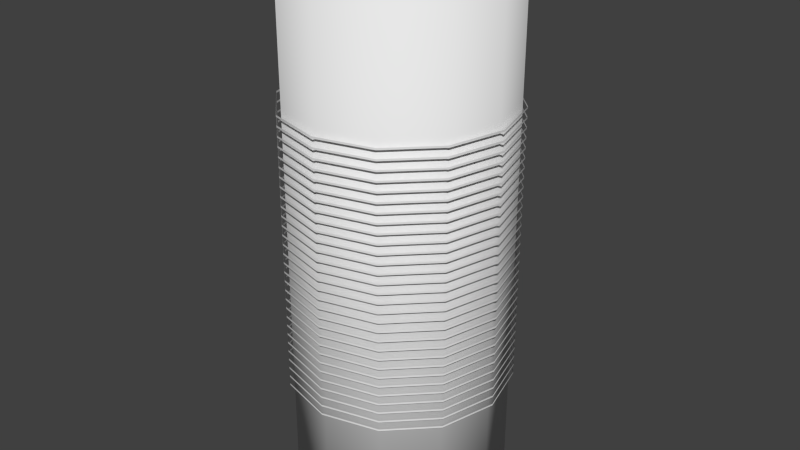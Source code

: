 # Source: Thread.blend  (saved by Blender 2.73.0; exported with 4.5.12 LTS)
import bpy
from mathutils import Matrix  # noqa: F401  (used for matrix-valued properties, if any)

bpy.ops.wm.read_factory_settings(use_empty=True)
scene = bpy.context.scene
scene.name = 'Scene'

# ---- collections
col_collection_1 = bpy.data.collections.new('Collection 1'); scene.collection.children.link(col_collection_1)

# ---- world
world_world = bpy.data.worlds.new('World'); scene.world = world_world
world_world.color = (0.05088, 0.05088, 0.05088)
world_world.use_sun_shadow = False
world_world.sun_shadow_jitter_overblur = 0.0
world_world.cycles.sampling_method = 'MANUAL'
world_world.cycles.sample_map_resolution = 256

# ---- meshes
me_cylinder = bpy.data.meshes.new('Cylinder')
me_cylinder.from_pydata([(0.0, 0.05877, -0.1505), (0.0, 0.05877, 0.1505), (0.02938, 0.0509, -0.1505), (0.02938, 0.0509, 0.1505), (0.0509, 0.02938, -0.1505), (0.0509, 0.02938, 0.1505), (0.05877, -2.569e-09, -0.1505), (0.05877, -2.569e-09, 0.1505), (0.0509, -0.02938, -0.1505), (0.0509, -0.02938, 0.1505), (0.02938, -0.0509, -0.1505), (0.02938, -0.0509, 0.1505), (8.874e-09, -0.05877, -0.1505), (8.874e-09, -0.05877, 0.1505), (-0.02938, -0.0509, -0.1505), (-0.02938, -0.0509, 0.1505), (-0.0509, -0.02938, -0.1505), (-0.0509, -0.02938, 0.1505), (-0.05877, -2.732e-08, -0.1505), (-0.05877, -2.732e-08, 0.1505), (-0.0509, 0.02938, -0.1505), (-0.0509, 0.02938, 0.1505), (-0.02938, 0.0509, -0.1505), (-0.02938, 0.0509, 0.1505)], [], [(0, 1, 3, 2), (2, 3, 5, 4), (4, 5, 7, 6), (6, 7, 9, 8), (8, 9, 11, 10), (10, 11, 13, 12), (12, 13, 15, 14), (14, 15, 17, 16), (16, 17, 19, 18), (18, 19, 21, 20), (3, 1, 23, 21, 19, 17, 15, 13, 11, 9, 7, 5), (22, 23, 1, 0), (20, 21, 23, 22), (0, 2, 4, 6, 8, 10, 12, 14, 16, 18, 20, 22)])
me_cylinder.polygons.foreach_set('use_smooth', [True] * 14)
_uv = me_cylinder.uv_layers.new(name='UVMap')
_uv.uv.foreach_set('vector', [0.248, 1.0, 0.248, 0.5, 0.302, 0.5, 0.302, 1.0, 0.302, 1.0, 0.302, 0.5, 0.3487, 0.5, 0.3487, 1.0, 0.3487, 1.0, 0.3487, 0.5, 0.3757, 0.5, 0.3757, 1.0, 0.3757, 0.5, 0.3757, 7.451e-08, 0.4026, 7.451e-08, 0.4026, 0.5, 0.4026, 0.5, 0.4026, 7.451e-08, 0.4493, 5.96e-08, 0.4493, 0.5, 0.4493, 0.5, 0.4493, 5.96e-08, 0.5033, 2.98e-08, 0.5033, 0.5, 0.5033, 0.5, 0.5033, 2.98e-08, 0.55, 0.0, 0.55, 0.5, 0.3757, 0.0, 0.3757, 0.5, 0.3487, 0.5, 0.3487, 5.96e-08, 0.3487, 5.96e-08, 0.3487, 0.5, 0.302, 0.5, 0.302, 0.0, 0.302, 0.0, 0.302, 0.5, 0.248, 0.5, 0.248, 5.96e-08, 0.02697, 0.9012, 0.0, 0.7891, 1.242e-08, 0.6597, 0.02697, 0.5477, 0.07369, 0.483, 0.1276, 0.483, 0.1743, 0.5477, 0.2013, 0.6597, 0.2013, 0.7891, 0.1743, 0.9012, 0.1276, 0.9659, 0.07369, 0.9659, 0.2013, 1.0, 0.2013, 0.5, 0.248, 0.5, 0.248, 1.0, 0.248, 5.96e-08, 0.248, 0.5, 0.2013, 0.5, 0.2013, 5.96e-08, 0.1276, 0.0, 0.1743, 0.0647, 0.2013, 0.1768, 0.2013, 0.3062, 0.1743, 0.4183, 0.1276, 0.483, 0.07369, 0.483, 0.02697, 0.4183, 2.485e-08, 0.3062, 0.0, 0.1768, 0.02697, 0.0647, 0.07369, 2.98e-08])
me_cylinder.use_remesh_preserve_volume = False
me_cylinder.use_remesh_preserve_attributes = False
me_cylinder.use_mirror_vertex_groups = False
me_cylinder.update()
me_circle_001 = bpy.data.meshes.new('Circle.001')
me_circle_001.from_pydata([(0.0, 1.0, 0.0), (-0.5, 0.866, 0.0), (-0.866, 0.5, 0.0), (-1.0, -4.371e-08, 0.0), (-0.866, -0.5, 0.0), (-0.5, -0.866, 0.0), (-1.51e-07, -1.0, 0.0), (0.5, -0.866, 0.0), (0.866, -0.5, 0.0), (1.0, -4.649e-07, 0.0), (0.866, 0.5, 0.0), (0.5, 0.866, 0.0), (0.0, 1.0, 0.01694), (-0.5, 0.866, 0.01694), (-0.866, 0.5, 0.01694), (-1.0, -4.371e-08, 0.01694), (-0.866, -0.5, 0.01694), (-0.5, -0.866, 0.01694), (-1.51e-07, -1.0, 0.01694), (0.5, -0.866, 0.01694), (0.866, -0.5, 0.01694), (1.0, -4.649e-07, 0.01694), (0.866, 0.5, 0.01694), (0.5, 0.866, 0.01694), (0.0, 1.0, 0.08472), (-0.5, 0.866, 0.08472), (-0.866, 0.5, 0.08472), (-1.0, -4.371e-08, 0.08472), (-0.866, -0.5, 0.08472), (-0.5, -0.866, 0.08472), (-1.51e-07, -1.0, 0.08472), (0.5, -0.866, 0.08472), (0.866, -0.5, 0.08472), (1.0, -4.649e-07, 0.08472), (0.866, 0.5, 0.08472), (0.5, 0.866, 0.08472), (0.0, 1.0, 0.1017), (-0.5, 0.866, 0.1017), (-0.866, 0.5, 0.1017), (-1.0, -4.371e-08, 0.1017), (-0.866, -0.5, 0.1017), (-0.5, -0.866, 0.1017), (-1.51e-07, -1.0, 0.1017), (0.5, -0.866, 0.1017), (0.866, -0.5, 0.1017), (1.0, -4.649e-07, 0.1017), (0.866, 0.5, 0.1017), (0.5, 0.866, 0.1017), (0.0, 1.0, 0.1694), (-0.5, 0.866, 0.1694), (-0.866, 0.5, 0.1694), (-1.0, -4.371e-08, 0.1694), (-0.866, -0.5, 0.1694), (-0.5, -0.866, 0.1694), (-1.51e-07, -1.0, 0.1694), (0.5, -0.866, 0.1694), (0.866, -0.5, 0.1694), (1.0, -4.649e-07, 0.1694), (0.866, 0.5, 0.1694), (0.5, 0.866, 0.1694), (0.0, 1.0, 0.1864), (-0.5, 0.866, 0.1864), (-0.866, 0.5, 0.1864), (-1.0, -4.371e-08, 0.1864), (-0.866, -0.5, 0.1864), (-0.5, -0.866, 0.1864), (-1.51e-07, -1.0, 0.1864), (0.5, -0.866, 0.1864), (0.866, -0.5, 0.1864), (1.0, -4.649e-07, 0.1864), (0.866, 0.5, 0.1864), (0.5, 0.866, 0.1864), (0.0, 1.0, 0.2542), (-0.5, 0.866, 0.2542), (-0.866, 0.5, 0.2542), (-1.0, -4.371e-08, 0.2542), (-0.866, -0.5, 0.2542), (-0.5, -0.866, 0.2542), (-1.51e-07, -1.0, 0.2542), (0.5, -0.866, 0.2542), (0.866, -0.5, 0.2542), (1.0, -4.649e-07, 0.2542), (0.866, 0.5, 0.2542), (0.5, 0.866, 0.2542), (0.0, 1.0, 0.2711), (-0.5, 0.866, 0.2711), (-0.866, 0.5, 0.2711), (-1.0, -4.371e-08, 0.2711), (-0.866, -0.5, 0.2711), (-0.5, -0.866, 0.2711), (-1.51e-07, -1.0, 0.2711), (0.5, -0.866, 0.2711), (0.866, -0.5, 0.2711), (1.0, -4.649e-07, 0.2711), (0.866, 0.5, 0.2711), (0.5, 0.866, 0.2711), (0.0, 1.0, 0.3389), (-0.5, 0.866, 0.3389), (-0.866, 0.5, 0.3389), (-1.0, -4.371e-08, 0.3389), (-0.866, -0.5, 0.3389), (-0.5, -0.866, 0.3389), (-1.51e-07, -1.0, 0.3389), (0.5, -0.866, 0.3389), (0.866, -0.5, 0.3389), (1.0, -4.649e-07, 0.3389), (0.866, 0.5, 0.3389), (0.5, 0.866, 0.3389), (0.0, 1.0, 0.3558), (-0.5, 0.866, 0.3558), (-0.866, 0.5, 0.3558), (-1.0, -4.371e-08, 0.3558), (-0.866, -0.5, 0.3558), (-0.5, -0.866, 0.3558), (-1.51e-07, -1.0, 0.3558), (0.5, -0.866, 0.3558), (0.866, -0.5, 0.3558), (1.0, -4.649e-07, 0.3558), (0.866, 0.5, 0.3558), (0.5, 0.866, 0.3558), (0.0, 1.0, 0.4236), (-0.5, 0.866, 0.4236), (-0.866, 0.5, 0.4236), (-1.0, -4.371e-08, 0.4236), (-0.866, -0.5, 0.4236), (-0.5, -0.866, 0.4236), (-1.51e-07, -1.0, 0.4236), (0.5, -0.866, 0.4236), (0.866, -0.5, 0.4236), (1.0, -4.649e-07, 0.4236), (0.866, 0.5, 0.4236), (0.5, 0.866, 0.4236), (0.0, 1.0, 0.4406), (-0.5, 0.866, 0.4406), (-0.866, 0.5, 0.4406), (-1.0, -4.371e-08, 0.4406), (-0.866, -0.5, 0.4406), (-0.5, -0.866, 0.4406), (-1.51e-07, -1.0, 0.4406), (0.5, -0.866, 0.4406), (0.866, -0.5, 0.4406), (1.0, -4.649e-07, 0.4406), (0.866, 0.5, 0.4406), (0.5, 0.866, 0.4406), (0.0, 1.0, 0.5083), (-0.5, 0.866, 0.5083), (-0.866, 0.5, 0.5083), (-1.0, -4.371e-08, 0.5083), (-0.866, -0.5, 0.5083), (-0.5, -0.866, 0.5083), (-1.51e-07, -1.0, 0.5083), (0.5, -0.866, 0.5083), (0.866, -0.5, 0.5083), (1.0, -4.649e-07, 0.5083), (0.866, 0.5, 0.5083), (0.5, 0.866, 0.5083), (0.0, 1.0, 0.5253), (-0.5, 0.866, 0.5253), (-0.866, 0.5, 0.5253), (-1.0, -4.371e-08, 0.5253), (-0.866, -0.5, 0.5253), (-0.5, -0.866, 0.5253), (-1.51e-07, -1.0, 0.5253), (0.5, -0.866, 0.5253), (0.866, -0.5, 0.5253), (1.0, -4.649e-07, 0.5253), (0.866, 0.5, 0.5253), (0.5, 0.866, 0.5253), (0.0, 1.0, 0.5931), (-0.5, 0.866, 0.5931), (-0.866, 0.5, 0.5931), (-1.0, -4.371e-08, 0.5931), (-0.866, -0.5, 0.5931), (-0.5, -0.866, 0.5931), (-1.51e-07, -1.0, 0.5931), (0.5, -0.866, 0.5931), (0.866, -0.5, 0.5931), (1.0, -4.649e-07, 0.5931), (0.866, 0.5, 0.5931), (0.5, 0.866, 0.5931), (0.0, 1.0, 0.61), (-0.5, 0.866, 0.61), (-0.866, 0.5, 0.61), (-1.0, -4.371e-08, 0.61), (-0.866, -0.5, 0.61), (-0.5, -0.866, 0.61), (-1.51e-07, -1.0, 0.61), (0.5, -0.866, 0.61), (0.866, -0.5, 0.61), (1.0, -4.649e-07, 0.61), (0.866, 0.5, 0.61), (0.5, 0.866, 0.61), (0.0, 1.0, 0.6778), (-0.5, 0.866, 0.6778), (-0.866, 0.5, 0.6778), (-1.0, -4.371e-08, 0.6778), (-0.866, -0.5, 0.6778), (-0.5, -0.866, 0.6778), (-1.51e-07, -1.0, 0.6778), (0.5, -0.866, 0.6778), (0.866, -0.5, 0.6778), (1.0, -4.649e-07, 0.6778), (0.866, 0.5, 0.6778), (0.5, 0.866, 0.6778), (0.0, 1.0, 0.6947), (-0.5, 0.866, 0.6947), (-0.866, 0.5, 0.6947), (-1.0, -4.371e-08, 0.6947), (-0.866, -0.5, 0.6947), (-0.5, -0.866, 0.6947), (-1.51e-07, -1.0, 0.6947), (0.5, -0.866, 0.6947), (0.866, -0.5, 0.6947), (1.0, -4.649e-07, 0.6947), (0.866, 0.5, 0.6947), (0.5, 0.866, 0.6947), (0.0, 1.0, 0.7625), (-0.5, 0.866, 0.7625), (-0.866, 0.5, 0.7625), (-1.0, -4.371e-08, 0.7625), (-0.866, -0.5, 0.7625), (-0.5, -0.866, 0.7625), (-1.51e-07, -1.0, 0.7625), (0.5, -0.866, 0.7625), (0.866, -0.5, 0.7625), (1.0, -4.649e-07, 0.7625), (0.866, 0.5, 0.7625), (0.5, 0.866, 0.7625), (0.0, 1.0, 0.7795), (-0.5, 0.866, 0.7795), (-0.866, 0.5, 0.7795), (-1.0, -4.371e-08, 0.7795), (-0.866, -0.5, 0.7795), (-0.5, -0.866, 0.7795), (-1.51e-07, -1.0, 0.7795), (0.5, -0.866, 0.7795), (0.866, -0.5, 0.7795), (1.0, -4.649e-07, 0.7795), (0.866, 0.5, 0.7795), (0.5, 0.866, 0.7795), (0.0, 1.0, 0.8472), (-0.5, 0.866, 0.8472), (-0.866, 0.5, 0.8472), (-1.0, -4.371e-08, 0.8472), (-0.866, -0.5, 0.8472), (-0.5, -0.866, 0.8472), (-1.51e-07, -1.0, 0.8472), (0.5, -0.866, 0.8472), (0.866, -0.5, 0.8472), (1.0, -4.649e-07, 0.8472), (0.866, 0.5, 0.8472), (0.5, 0.866, 0.8472), (0.0, 1.0, 0.8642), (-0.5, 0.866, 0.8642), (-0.866, 0.5, 0.8642), (-1.0, -4.371e-08, 0.8642), (-0.866, -0.5, 0.8642), (-0.5, -0.866, 0.8642), (-1.51e-07, -1.0, 0.8642), (0.5, -0.866, 0.8642), (0.866, -0.5, 0.8642), (1.0, -4.649e-07, 0.8642), (0.866, 0.5, 0.8642), (0.5, 0.866, 0.8642), (0.0, 1.0, 0.932), (-0.5, 0.866, 0.932), (-0.866, 0.5, 0.932), (-1.0, -4.371e-08, 0.932), (-0.866, -0.5, 0.932), (-0.5, -0.866, 0.932), (-1.51e-07, -1.0, 0.932), (0.5, -0.866, 0.932), (0.866, -0.5, 0.932), (1.0, -4.649e-07, 0.932), (0.866, 0.5, 0.932), (0.5, 0.866, 0.932), (0.0, 1.0, 0.9489), (-0.5, 0.866, 0.9489), (-0.866, 0.5, 0.9489), (-1.0, -4.371e-08, 0.9489), (-0.866, -0.5, 0.9489), (-0.5, -0.866, 0.9489), (-1.51e-07, -1.0, 0.9489), (0.5, -0.866, 0.9489), (0.866, -0.5, 0.9489), (1.0, -4.649e-07, 0.9489), (0.866, 0.5, 0.9489), (0.5, 0.866, 0.9489), (0.0, 1.0, 1.017), (-0.5, 0.866, 1.017), (-0.866, 0.5, 1.017), (-1.0, -4.371e-08, 1.017), (-0.866, -0.5, 1.017), (-0.5, -0.866, 1.017), (-1.51e-07, -1.0, 1.017), (0.5, -0.866, 1.017), (0.866, -0.5, 1.017), (1.0, -4.649e-07, 1.017), (0.866, 0.5, 1.017), (0.5, 0.866, 1.017), (0.0, 1.0, 1.034), (-0.5, 0.866, 1.034), (-0.866, 0.5, 1.034), (-1.0, -4.371e-08, 1.034), (-0.866, -0.5, 1.034), (-0.5, -0.866, 1.034), (-1.51e-07, -1.0, 1.034), (0.5, -0.866, 1.034), (0.866, -0.5, 1.034), (1.0, -4.649e-07, 1.034), (0.866, 0.5, 1.034), (0.5, 0.866, 1.034), (0.0, 1.0, 1.101), (-0.5, 0.866, 1.101), (-0.866, 0.5, 1.101), (-1.0, -4.371e-08, 1.101), (-0.866, -0.5, 1.101), (-0.5, -0.866, 1.101), (-1.51e-07, -1.0, 1.101), (0.5, -0.866, 1.101), (0.866, -0.5, 1.101), (1.0, -4.649e-07, 1.101), (0.866, 0.5, 1.101), (0.5, 0.866, 1.101), (0.0, 1.0, 1.118), (-0.5, 0.866, 1.118), (-0.866, 0.5, 1.118), (-1.0, -4.371e-08, 1.118), (-0.866, -0.5, 1.118), (-0.5, -0.866, 1.118), (-1.51e-07, -1.0, 1.118), (0.5, -0.866, 1.118), (0.866, -0.5, 1.118), (1.0, -4.649e-07, 1.118), (0.866, 0.5, 1.118), (0.5, 0.866, 1.118), (0.0, 1.0, 1.186), (-0.5, 0.866, 1.186), (-0.866, 0.5, 1.186), (-1.0, -4.371e-08, 1.186), (-0.866, -0.5, 1.186), (-0.5, -0.866, 1.186), (-1.51e-07, -1.0, 1.186), (0.5, -0.866, 1.186), (0.866, -0.5, 1.186), (1.0, -4.649e-07, 1.186), (0.866, 0.5, 1.186), (0.5, 0.866, 1.186), (0.0, 1.0, 1.203), (-0.5, 0.866, 1.203), (-0.866, 0.5, 1.203), (-1.0, -4.371e-08, 1.203), (-0.866, -0.5, 1.203), (-0.5, -0.866, 1.203), (-1.51e-07, -1.0, 1.203), (0.5, -0.866, 1.203), (0.866, -0.5, 1.203), (1.0, -4.649e-07, 1.203), (0.866, 0.5, 1.203), (0.5, 0.866, 1.203), (0.0, 1.0, 1.271), (-0.5, 0.866, 1.271), (-0.866, 0.5, 1.271), (-1.0, -4.371e-08, 1.271), (-0.866, -0.5, 1.271), (-0.5, -0.866, 1.271), (-1.51e-07, -1.0, 1.271), (0.5, -0.866, 1.271), (0.866, -0.5, 1.271), (1.0, -4.649e-07, 1.271), (0.866, 0.5, 1.271), (0.5, 0.866, 1.271), (0.0, 1.0, 1.288), (-0.5, 0.866, 1.288), (-0.866, 0.5, 1.288), (-1.0, -4.371e-08, 1.288), (-0.866, -0.5, 1.288), (-0.5, -0.866, 1.288), (-1.51e-07, -1.0, 1.288), (0.5, -0.866, 1.288), (0.866, -0.5, 1.288), (1.0, -4.649e-07, 1.288), (0.866, 0.5, 1.288), (0.5, 0.866, 1.288), (0.0, 1.0, 1.356), (-0.5, 0.866, 1.356), (-0.866, 0.5, 1.356), (-1.0, -4.371e-08, 1.356), (-0.866, -0.5, 1.356), (-0.5, -0.866, 1.356), (-1.51e-07, -1.0, 1.356), (0.5, -0.866, 1.356), (0.866, -0.5, 1.356), (1.0, -4.649e-07, 1.356), (0.866, 0.5, 1.356), (0.5, 0.866, 1.356), (0.0, 1.0, 1.373), (-0.5, 0.866, 1.373), (-0.866, 0.5, 1.373), (-1.0, -4.371e-08, 1.373), (-0.866, -0.5, 1.373), (-0.5, -0.866, 1.373), (-1.51e-07, -1.0, 1.373), (0.5, -0.866, 1.373), (0.866, -0.5, 1.373), (1.0, -4.649e-07, 1.373), (0.866, 0.5, 1.373), (0.5, 0.866, 1.373), (0.0, 1.0, 1.44), (-0.5, 0.866, 1.44), (-0.866, 0.5, 1.44), (-1.0, -4.371e-08, 1.44), (-0.866, -0.5, 1.44), (-0.5, -0.866, 1.44), (-1.51e-07, -1.0, 1.44), (0.5, -0.866, 1.44), (0.866, -0.5, 1.44), (1.0, -4.649e-07, 1.44), (0.866, 0.5, 1.44), (0.5, 0.866, 1.44), (0.0, 1.0, 1.457), (-0.5, 0.866, 1.457), (-0.866, 0.5, 1.457), (-1.0, -4.371e-08, 1.457), (-0.866, -0.5, 1.457), (-0.5, -0.866, 1.457), (-1.51e-07, -1.0, 1.457), (0.5, -0.866, 1.457), (0.866, -0.5, 1.457), (1.0, -4.649e-07, 1.457), (0.866, 0.5, 1.457), (0.5, 0.866, 1.457), (0.0, 1.0, 1.525), (-0.5, 0.866, 1.525), (-0.866, 0.5, 1.525), (-1.0, -4.371e-08, 1.525), (-0.866, -0.5, 1.525), (-0.5, -0.866, 1.525), (-1.51e-07, -1.0, 1.525), (0.5, -0.866, 1.525), (0.866, -0.5, 1.525), (1.0, -4.649e-07, 1.525), (0.866, 0.5, 1.525), (0.5, 0.866, 1.525), (0.0, 1.0, 1.542), (-0.5, 0.866, 1.542), (-0.866, 0.5, 1.542), (-1.0, -4.371e-08, 1.542), (-0.866, -0.5, 1.542), (-0.5, -0.866, 1.542), (-1.51e-07, -1.0, 1.542), (0.5, -0.866, 1.542), (0.866, -0.5, 1.542), (1.0, -4.649e-07, 1.542), (0.866, 0.5, 1.542), (0.5, 0.866, 1.542), (0.0, 1.0, 1.61), (-0.5, 0.866, 1.61), (-0.866, 0.5, 1.61), (-1.0, -4.371e-08, 1.61), (-0.866, -0.5, 1.61), (-0.5, -0.866, 1.61), (-1.51e-07, -1.0, 1.61), (0.5, -0.866, 1.61), (0.866, -0.5, 1.61), (1.0, -4.649e-07, 1.61), (0.866, 0.5, 1.61), (0.5, 0.866, 1.61), (0.0, 1.0, 1.627), (-0.5, 0.866, 1.627), (-0.866, 0.5, 1.627), (-1.0, -4.371e-08, 1.627), (-0.866, -0.5, 1.627), (-0.5, -0.866, 1.627), (-1.51e-07, -1.0, 1.627), (0.5, -0.866, 1.627), (0.866, -0.5, 1.627), (1.0, -4.649e-07, 1.627), (0.866, 0.5, 1.627), (0.5, 0.866, 1.627), (0.0, 1.0, 1.694), (-0.5, 0.866, 1.694), (-0.866, 0.5, 1.694), (-1.0, -4.371e-08, 1.694), (-0.866, -0.5, 1.694), (-0.5, -0.866, 1.694), (-1.51e-07, -1.0, 1.694), (0.5, -0.866, 1.694), (0.866, -0.5, 1.694), (1.0, -4.649e-07, 1.694), (0.866, 0.5, 1.694), (0.5, 0.866, 1.694), (0.0, 1.0, 1.711), (-0.5, 0.866, 1.711), (-0.866, 0.5, 1.711), (-1.0, -4.371e-08, 1.711), (-0.866, -0.5, 1.711), (-0.5, -0.866, 1.711), (-1.51e-07, -1.0, 1.711), (0.5, -0.866, 1.711), (0.866, -0.5, 1.711), (1.0, -4.649e-07, 1.711), (0.866, 0.5, 1.711), (0.5, 0.866, 1.711), (0.0, 1.0, 1.779), (-0.5, 0.866, 1.779), (-0.866, 0.5, 1.779), (-1.0, -4.371e-08, 1.779), (-0.866, -0.5, 1.779), (-0.5, -0.866, 1.779), (-1.51e-07, -1.0, 1.779), (0.5, -0.866, 1.779), (0.866, -0.5, 1.779), (1.0, -4.649e-07, 1.779), (0.866, 0.5, 1.779), (0.5, 0.866, 1.779), (0.0, 1.0, 1.796), (-0.5, 0.866, 1.796), (-0.866, 0.5, 1.796), (-1.0, -4.371e-08, 1.796), (-0.866, -0.5, 1.796), (-0.5, -0.866, 1.796), (-1.51e-07, -1.0, 1.796), (0.5, -0.866, 1.796), (0.866, -0.5, 1.796), (1.0, -4.649e-07, 1.796), (0.866, 0.5, 1.796), (0.5, 0.866, 1.796), (0.0, 1.0, 1.864), (-0.5, 0.866, 1.864), (-0.866, 0.5, 1.864), (-1.0, -4.371e-08, 1.864), (-0.866, -0.5, 1.864), (-0.5, -0.866, 1.864), (-1.51e-07, -1.0, 1.864), (0.5, -0.866, 1.864), (0.866, -0.5, 1.864), (1.0, -4.649e-07, 1.864), (0.866, 0.5, 1.864), (0.5, 0.866, 1.864), (0.0, 1.0, 1.881), (-0.5, 0.866, 1.881), (-0.866, 0.5, 1.881), (-1.0, -4.371e-08, 1.881), (-0.866, -0.5, 1.881), (-0.5, -0.866, 1.881), (-1.51e-07, -1.0, 1.881), (0.5, -0.866, 1.881), (0.866, -0.5, 1.881), (1.0, -4.649e-07, 1.881), (0.866, 0.5, 1.881), (0.5, 0.866, 1.881), (0.0, 1.0, 1.949), (-0.5, 0.866, 1.949), (-0.866, 0.5, 1.949), (-1.0, -4.371e-08, 1.949), (-0.866, -0.5, 1.949), (-0.5, -0.866, 1.949), (-1.51e-07, -1.0, 1.949), (0.5, -0.866, 1.949), (0.866, -0.5, 1.949), (1.0, -4.649e-07, 1.949), (0.866, 0.5, 1.949), (0.5, 0.866, 1.949), (0.0, 1.0, 1.966), (-0.5, 0.866, 1.966), (-0.866, 0.5, 1.966), (-1.0, -4.371e-08, 1.966), (-0.866, -0.5, 1.966), (-0.5, -0.866, 1.966), (-1.51e-07, -1.0, 1.966), (0.5, -0.866, 1.966), (0.866, -0.5, 1.966), (1.0, -4.649e-07, 1.966), (0.866, 0.5, 1.966), (0.5, 0.866, 1.966), (0.0, 1.0, 2.033), (-0.5, 0.866, 2.033), (-0.866, 0.5, 2.033), (-1.0, -4.371e-08, 2.033), (-0.866, -0.5, 2.033), (-0.5, -0.866, 2.033), (-1.51e-07, -1.0, 2.033), (0.5, -0.866, 2.033), (0.866, -0.5, 2.033), (1.0, -4.649e-07, 2.033), (0.866, 0.5, 2.033), (0.5, 0.866, 2.033), (0.0, 1.0, 2.05), (-0.5, 0.866, 2.05), (-0.866, 0.5, 2.05), (-1.0, -4.371e-08, 2.05), (-0.866, -0.5, 2.05), (-0.5, -0.866, 2.05), (-1.51e-07, -1.0, 2.05), (0.5, -0.866, 2.05), (0.866, -0.5, 2.05), (1.0, -4.649e-07, 2.05), (0.866, 0.5, 2.05), (0.5, 0.866, 2.05), (0.0, 1.0, 2.118), (-0.5, 0.866, 2.118), (-0.866, 0.5, 2.118), (-1.0, -4.371e-08, 2.118), (-0.866, -0.5, 2.118), (-0.5, -0.866, 2.118), (-1.51e-07, -1.0, 2.118), (0.5, -0.866, 2.118), (0.866, -0.5, 2.118), (1.0, -4.649e-07, 2.118), (0.866, 0.5, 2.118), (0.5, 0.866, 2.118), (0.0, 1.0, 2.135), (-0.5, 0.866, 2.135), (-0.866, 0.5, 2.135), (-1.0, -4.371e-08, 2.135), (-0.866, -0.5, 2.135), (-0.5, -0.866, 2.135), (-1.51e-07, -1.0, 2.135), (0.5, -0.866, 2.135), (0.866, -0.5, 2.135), (1.0, -4.649e-07, 2.135), (0.866, 0.5, 2.135), (0.5, 0.866, 2.135), (0.0, 1.0, 2.203), (-0.5, 0.866, 2.203), (-0.866, 0.5, 2.203), (-1.0, -4.371e-08, 2.203), (-0.866, -0.5, 2.203), (-0.5, -0.866, 2.203), (-1.51e-07, -1.0, 2.203), (0.5, -0.866, 2.203), (0.866, -0.5, 2.203), (1.0, -4.649e-07, 2.203), (0.866, 0.5, 2.203), (0.5, 0.866, 2.203), (0.0, 1.0, 2.22), (-0.5, 0.866, 2.22), (-0.866, 0.5, 2.22), (-1.0, -4.371e-08, 2.22), (-0.866, -0.5, 2.22), (-0.5, -0.866, 2.22), (-1.51e-07, -1.0, 2.22), (0.5, -0.866, 2.22), (0.866, -0.5, 2.22), (1.0, -4.649e-07, 2.22), (0.866, 0.5, 2.22), (0.5, 0.866, 2.22), (0.0, 1.0, 2.288), (-0.5, 0.866, 2.288), (-0.866, 0.5, 2.288), (-1.0, -4.371e-08, 2.288), (-0.866, -0.5, 2.288), (-0.5, -0.866, 2.288), (-1.51e-07, -1.0, 2.288), (0.5, -0.866, 2.288), (0.866, -0.5, 2.288), (1.0, -4.649e-07, 2.288), (0.866, 0.5, 2.288), (0.5, 0.866, 2.288), (0.0, 1.0, 2.304), (-0.5, 0.866, 2.304), (-0.866, 0.5, 2.304), (-1.0, -4.371e-08, 2.304), (-0.866, -0.5, 2.304), (-0.5, -0.866, 2.304), (-1.51e-07, -1.0, 2.304), (0.5, -0.866, 2.304), (0.866, -0.5, 2.304), (1.0, -4.649e-07, 2.304), (0.866, 0.5, 2.304), (0.5, 0.866, 2.304), (0.0, 1.0, 2.372), (-0.5, 0.866, 2.372), (-0.866, 0.5, 2.372), (-1.0, -4.371e-08, 2.372), (-0.866, -0.5, 2.372), (-0.5, -0.866, 2.372), (-1.51e-07, -1.0, 2.372), (0.5, -0.866, 2.372), (0.866, -0.5, 2.372), (1.0, -4.649e-07, 2.372), (0.866, 0.5, 2.372), (0.5, 0.866, 2.372), (0.0, 1.0, 2.389), (-0.5, 0.866, 2.389), (-0.866, 0.5, 2.389), (-1.0, -4.371e-08, 2.389), (-0.866, -0.5, 2.389), (-0.5, -0.866, 2.389), (-1.51e-07, -1.0, 2.389), (0.5, -0.866, 2.389), (0.866, -0.5, 2.389), (1.0, -4.649e-07, 2.389), (0.866, 0.5, 2.389), (0.5, 0.866, 2.389), (0.0, 1.0, 2.457), (-0.5, 0.866, 2.457), (-0.866, 0.5, 2.457), (-1.0, -4.371e-08, 2.457), (-0.866, -0.5, 2.457), (-0.5, -0.866, 2.457), (-1.51e-07, -1.0, 2.457), (0.5, -0.866, 2.457), (0.866, -0.5, 2.457), (1.0, -4.649e-07, 2.457), (0.866, 0.5, 2.457), (0.5, 0.866, 2.457), (0.0, 1.0, 2.474), (-0.5, 0.866, 2.474), (-0.866, 0.5, 2.474), (-1.0, -4.371e-08, 2.474), (-0.866, -0.5, 2.474), (-0.5, -0.866, 2.474), (-1.51e-07, -1.0, 2.474), (0.5, -0.866, 2.474), (0.866, -0.5, 2.474), (1.0, -4.649e-07, 2.474), (0.866, 0.5, 2.474), (0.5, 0.866, 2.474)], [], [(11, 0, 12, 23), (10, 11, 23, 22), (9, 10, 22, 21), (8, 9, 21, 20), (7, 8, 20, 19), (6, 7, 19, 18), (5, 6, 18, 17), (4, 5, 17, 16), (3, 4, 16, 15), (2, 3, 15, 14), (1, 2, 14, 13), (0, 1, 13, 12), (35, 24, 36, 47), (34, 35, 47, 46), (33, 34, 46, 45), (32, 33, 45, 44), (31, 32, 44, 43), (30, 31, 43, 42), (29, 30, 42, 41), (28, 29, 41, 40), (27, 28, 40, 39), (26, 27, 39, 38), (25, 26, 38, 37), (24, 25, 37, 36), (59, 48, 60, 71), (58, 59, 71, 70), (57, 58, 70, 69), (56, 57, 69, 68), (55, 56, 68, 67), (54, 55, 67, 66), (53, 54, 66, 65), (52, 53, 65, 64), (51, 52, 64, 63), (50, 51, 63, 62), (49, 50, 62, 61), (48, 49, 61, 60), (83, 72, 84, 95), (82, 83, 95, 94), (81, 82, 94, 93), (80, 81, 93, 92), (79, 80, 92, 91), (78, 79, 91, 90), (77, 78, 90, 89), (76, 77, 89, 88), (75, 76, 88, 87), (74, 75, 87, 86), (73, 74, 86, 85), (72, 73, 85, 84), (107, 96, 108, 119), (106, 107, 119, 118), (105, 106, 118, 117), (104, 105, 117, 116), (103, 104, 116, 115), (102, 103, 115, 114), (101, 102, 114, 113), (100, 101, 113, 112), (99, 100, 112, 111), (98, 99, 111, 110), (97, 98, 110, 109), (96, 97, 109, 108), (131, 120, 132, 143), (130, 131, 143, 142), (129, 130, 142, 141), (128, 129, 141, 140), (127, 128, 140, 139), (126, 127, 139, 138), (125, 126, 138, 137), (124, 125, 137, 136), (123, 124, 136, 135), (122, 123, 135, 134), (121, 122, 134, 133), (120, 121, 133, 132), (155, 144, 156, 167), (154, 155, 167, 166), (153, 154, 166, 165), (152, 153, 165, 164), (151, 152, 164, 163), (150, 151, 163, 162), (149, 150, 162, 161), (148, 149, 161, 160), (147, 148, 160, 159), (146, 147, 159, 158), (145, 146, 158, 157), (144, 145, 157, 156), (179, 168, 180, 191), (178, 179, 191, 190), (177, 178, 190, 189), (176, 177, 189, 188), (175, 176, 188, 187), (174, 175, 187, 186), (173, 174, 186, 185), (172, 173, 185, 184), (171, 172, 184, 183), (170, 171, 183, 182), (169, 170, 182, 181), (168, 169, 181, 180), (203, 192, 204, 215), (202, 203, 215, 214), (201, 202, 214, 213), (200, 201, 213, 212), (199, 200, 212, 211), (198, 199, 211, 210), (197, 198, 210, 209), (196, 197, 209, 208), (195, 196, 208, 207), (194, 195, 207, 206), (193, 194, 206, 205), (192, 193, 205, 204), (227, 216, 228, 239), (226, 227, 239, 238), (225, 226, 238, 237), (224, 225, 237, 236), (223, 224, 236, 235), (222, 223, 235, 234), (221, 222, 234, 233), (220, 221, 233, 232), (219, 220, 232, 231), (218, 219, 231, 230), (217, 218, 230, 229), (216, 217, 229, 228), (251, 240, 252, 263), (250, 251, 263, 262), (249, 250, 262, 261), (248, 249, 261, 260), (247, 248, 260, 259), (246, 247, 259, 258), (245, 246, 258, 257), (244, 245, 257, 256), (243, 244, 256, 255), (242, 243, 255, 254), (241, 242, 254, 253), (240, 241, 253, 252), (275, 264, 276, 287), (274, 275, 287, 286), (273, 274, 286, 285), (272, 273, 285, 284), (271, 272, 284, 283), (270, 271, 283, 282), (269, 270, 282, 281), (268, 269, 281, 280), (267, 268, 280, 279), (266, 267, 279, 278), (265, 266, 278, 277), (264, 265, 277, 276), (299, 288, 300, 311), (298, 299, 311, 310), (297, 298, 310, 309), (296, 297, 309, 308), (295, 296, 308, 307), (294, 295, 307, 306), (293, 294, 306, 305), (292, 293, 305, 304), (291, 292, 304, 303), (290, 291, 303, 302), (289, 290, 302, 301), (288, 289, 301, 300), (323, 312, 324, 335), (322, 323, 335, 334), (321, 322, 334, 333), (320, 321, 333, 332), (319, 320, 332, 331), (318, 319, 331, 330), (317, 318, 330, 329), (316, 317, 329, 328), (315, 316, 328, 327), (314, 315, 327, 326), (313, 314, 326, 325), (312, 313, 325, 324), (347, 336, 348, 359), (346, 347, 359, 358), (345, 346, 358, 357), (344, 345, 357, 356), (343, 344, 356, 355), (342, 343, 355, 354), (341, 342, 354, 353), (340, 341, 353, 352), (339, 340, 352, 351), (338, 339, 351, 350), (337, 338, 350, 349), (336, 337, 349, 348), (371, 360, 372, 383), (370, 371, 383, 382), (369, 370, 382, 381), (368, 369, 381, 380), (367, 368, 380, 379), (366, 367, 379, 378), (365, 366, 378, 377), (364, 365, 377, 376), (363, 364, 376, 375), (362, 363, 375, 374), (361, 362, 374, 373), (360, 361, 373, 372), (395, 384, 396, 407), (394, 395, 407, 406), (393, 394, 406, 405), (392, 393, 405, 404), (391, 392, 404, 403), (390, 391, 403, 402), (389, 390, 402, 401), (388, 389, 401, 400), (387, 388, 400, 399), (386, 387, 399, 398), (385, 386, 398, 397), (384, 385, 397, 396), (419, 408, 420, 431), (418, 419, 431, 430), (417, 418, 430, 429), (416, 417, 429, 428), (415, 416, 428, 427), (414, 415, 427, 426), (413, 414, 426, 425), (412, 413, 425, 424), (411, 412, 424, 423), (410, 411, 423, 422), (409, 410, 422, 421), (408, 409, 421, 420), (443, 432, 444, 455), (442, 443, 455, 454), (441, 442, 454, 453), (440, 441, 453, 452), (439, 440, 452, 451), (438, 439, 451, 450), (437, 438, 450, 449), (436, 437, 449, 448), (435, 436, 448, 447), (434, 435, 447, 446), (433, 434, 446, 445), (432, 433, 445, 444), (467, 456, 468, 479), (466, 467, 479, 478), (465, 466, 478, 477), (464, 465, 477, 476), (463, 464, 476, 475), (462, 463, 475, 474), (461, 462, 474, 473), (460, 461, 473, 472), (459, 460, 472, 471), (458, 459, 471, 470), (457, 458, 470, 469), (456, 457, 469, 468), (491, 480, 492, 503), (490, 491, 503, 502), (489, 490, 502, 501), (488, 489, 501, 500), (487, 488, 500, 499), (486, 487, 499, 498), (485, 486, 498, 497), (484, 485, 497, 496), (483, 484, 496, 495), (482, 483, 495, 494), (481, 482, 494, 493), (480, 481, 493, 492), (515, 504, 516, 527), (514, 515, 527, 526), (513, 514, 526, 525), (512, 513, 525, 524), (511, 512, 524, 523), (510, 511, 523, 522), (509, 510, 522, 521), (508, 509, 521, 520), (507, 508, 520, 519), (506, 507, 519, 518), (505, 506, 518, 517), (504, 505, 517, 516), (539, 528, 540, 551), (538, 539, 551, 550), (537, 538, 550, 549), (536, 537, 549, 548), (535, 536, 548, 547), (534, 535, 547, 546), (533, 534, 546, 545), (532, 533, 545, 544), (531, 532, 544, 543), (530, 531, 543, 542), (529, 530, 542, 541), (528, 529, 541, 540), (563, 552, 564, 575), (562, 563, 575, 574), (561, 562, 574, 573), (560, 561, 573, 572), (559, 560, 572, 571), (558, 559, 571, 570), (557, 558, 570, 569), (556, 557, 569, 568), (555, 556, 568, 567), (554, 555, 567, 566), (553, 554, 566, 565), (552, 553, 565, 564), (587, 576, 588, 599), (586, 587, 599, 598), (585, 586, 598, 597), (584, 585, 597, 596), (583, 584, 596, 595), (582, 583, 595, 594), (581, 582, 594, 593), (580, 581, 593, 592), (579, 580, 592, 591), (578, 579, 591, 590), (577, 578, 590, 589), (576, 577, 589, 588), (611, 600, 612, 623), (610, 611, 623, 622), (609, 610, 622, 621), (608, 609, 621, 620), (607, 608, 620, 619), (606, 607, 619, 618), (605, 606, 618, 617), (604, 605, 617, 616), (603, 604, 616, 615), (602, 603, 615, 614), (601, 602, 614, 613), (600, 601, 613, 612), (635, 624, 636, 647), (634, 635, 647, 646), (633, 634, 646, 645), (632, 633, 645, 644), (631, 632, 644, 643), (630, 631, 643, 642), (629, 630, 642, 641), (628, 629, 641, 640), (627, 628, 640, 639), (626, 627, 639, 638), (625, 626, 638, 637), (624, 625, 637, 636), (659, 648, 660, 671), (658, 659, 671, 670), (657, 658, 670, 669), (656, 657, 669, 668), (655, 656, 668, 667), (654, 655, 667, 666), (653, 654, 666, 665), (652, 653, 665, 664), (651, 652, 664, 663), (650, 651, 663, 662), (649, 650, 662, 661), (648, 649, 661, 660), (683, 672, 684, 695), (682, 683, 695, 694), (681, 682, 694, 693), (680, 681, 693, 692), (679, 680, 692, 691), (678, 679, 691, 690), (677, 678, 690, 689), (676, 677, 689, 688), (675, 676, 688, 687), (674, 675, 687, 686), (673, 674, 686, 685), (672, 673, 685, 684), (707, 696, 708, 719), (706, 707, 719, 718), (705, 706, 718, 717), (704, 705, 717, 716), (703, 704, 716, 715), (702, 703, 715, 714), (701, 702, 714, 713), (700, 701, 713, 712), (699, 700, 712, 711), (698, 699, 711, 710), (697, 698, 710, 709), (696, 697, 709, 708)])
me_circle_001.polygons.foreach_set('use_smooth', [True] * 360)
_uv = me_circle_001.uv_layers.new(name='UVMap')
_uv.uv.foreach_set('vector', [0.7866, 0.317, 0.7866, 0.683, 0.5899, 0.683, 0.5899, 0.317, 0.7866, 0.0, 0.7866, 0.317, 0.5899, 0.317, 0.5899, 4.215e-08, 0.3933, 0.317, 0.3933, 0.0, 0.5899, 0.0, 0.5899, 0.317, 0.3933, 0.683, 0.3933, 0.317, 0.5899, 0.317, 0.5899, 0.683, 0.3933, 1.0, 0.3933, 0.683, 0.5899, 0.683, 0.5899, 1.0, 0.3933, 0.683, 0.3933, 1.0, 0.1966, 1.0, 0.1966, 0.683, 0.3933, 0.317, 0.3933, 0.683, 0.1966, 0.683, 0.1966, 0.317, 0.3933, 0.0, 0.3933, 0.317, 0.1966, 0.317, 0.1966, 4.215e-08, 0.1966, 0.683, 0.1966, 1.0, 5.706e-06, 1.0, 3.675e-06, 0.683, 0.1966, 0.317, 0.1966, 0.683, 3.675e-06, 0.683, 1.686e-06, 0.317, 0.1966, 0.0, 0.1966, 0.317, 1.686e-06, 0.317, 0.0, 0.0, 0.7866, 0.683, 0.7866, 1.0, 0.5899, 1.0, 0.5899, 0.683, 0.7866, 0.317, 0.7866, 0.683, 0.5899, 0.683, 0.5899, 0.317, 0.7866, 0.0, 0.7866, 0.317, 0.5899, 0.317, 0.5899, 4.215e-08, 0.3933, 0.317, 0.3933, 0.0, 0.5899, 0.0, 0.5899, 0.317, 0.3933, 0.683, 0.3933, 0.317, 0.5899, 0.317, 0.5899, 0.683, 0.3933, 1.0, 0.3933, 0.683, 0.5899, 0.683, 0.5899, 1.0, 0.3933, 0.683, 0.3933, 1.0, 0.1966, 1.0, 0.1966, 0.683, 0.3933, 0.317, 0.3933, 0.683, 0.1966, 0.683, 0.1966, 0.317, 0.3933, 0.0, 0.3933, 0.317, 0.1966, 0.317, 0.1966, 4.215e-08, 0.1966, 0.683, 0.1966, 1.0, 5.706e-06, 1.0, 3.675e-06, 0.683, 0.1966, 0.317, 0.1966, 0.683, 3.675e-06, 0.683, 1.686e-06, 0.317, 0.1966, 0.0, 0.1966, 0.317, 1.686e-06, 0.317, 0.0, 0.0, 0.7866, 0.683, 0.7866, 1.0, 0.5899, 1.0, 0.5899, 0.683, 0.7866, 0.317, 0.7866, 0.683, 0.5899, 0.683, 0.5899, 0.317, 0.7866, 0.0, 0.7866, 0.317, 0.5899, 0.317, 0.5899, 4.215e-08, 0.3933, 0.317, 0.3933, 0.0, 0.5899, 0.0, 0.5899, 0.317, 0.3933, 0.683, 0.3933, 0.317, 0.5899, 0.317, 0.5899, 0.683, 0.3933, 1.0, 0.3933, 0.683, 0.5899, 0.683, 0.5899, 1.0, 0.3933, 0.683, 0.3933, 1.0, 0.1966, 1.0, 0.1966, 0.683, 0.3933, 0.317, 0.3933, 0.683, 0.1966, 0.683, 0.1966, 0.317, 0.3933, 0.0, 0.3933, 0.317, 0.1966, 0.317, 0.1966, 4.215e-08, 0.1966, 0.683, 0.1966, 1.0, 5.706e-06, 1.0, 3.675e-06, 0.683, 0.1966, 0.317, 0.1966, 0.683, 3.675e-06, 0.683, 1.686e-06, 0.317, 0.1966, 0.0, 0.1966, 0.317, 1.686e-06, 0.317, 0.0, 0.0, 0.7866, 0.683, 0.7866, 1.0, 0.5899, 1.0, 0.5899, 0.683, 0.7866, 0.317, 0.7866, 0.683, 0.5899, 0.683, 0.5899, 0.317, 0.7866, 0.0, 0.7866, 0.317, 0.5899, 0.317, 0.5899, 4.215e-08, 0.3933, 0.317, 0.3933, 0.0, 0.5899, 0.0, 0.5899, 0.317, 0.3933, 0.683, 0.3933, 0.317, 0.5899, 0.317, 0.5899, 0.683, 0.3933, 1.0, 0.3933, 0.683, 0.5899, 0.683, 0.5899, 1.0, 0.3933, 0.683, 0.3933, 1.0, 0.1966, 1.0, 0.1966, 0.683, 0.3933, 0.317, 0.3933, 0.683, 0.1966, 0.683, 0.1966, 0.317, 0.3933, 0.0, 0.3933, 0.317, 0.1966, 0.317, 0.1966, 4.215e-08, 0.1966, 0.683, 0.1966, 1.0, 5.706e-06, 1.0, 3.675e-06, 0.683, 0.1966, 0.317, 0.1966, 0.683, 3.675e-06, 0.683, 1.686e-06, 0.317, 0.1966, 0.0, 0.1966, 0.317, 1.686e-06, 0.317, 0.0, 0.0, 0.7866, 0.683, 0.7866, 1.0, 0.5899, 1.0, 0.5899, 0.683, 0.7866, 0.317, 0.7866, 0.683, 0.5899, 0.683, 0.5899, 0.317, 0.7866, 0.0, 0.7866, 0.317, 0.5899, 0.317, 0.5899, 4.215e-08, 0.3933, 0.317, 0.3933, 0.0, 0.5899, 0.0, 0.5899, 0.317, 0.3933, 0.683, 0.3933, 0.317, 0.5899, 0.317, 0.5899, 0.683, 0.3933, 1.0, 0.3933, 0.683, 0.5899, 0.683, 0.5899, 1.0, 0.3933, 0.683, 0.3933, 1.0, 0.1966, 1.0, 0.1966, 0.683, 0.3933, 0.317, 0.3933, 0.683, 0.1966, 0.683, 0.1966, 0.317, 0.3933, 0.0, 0.3933, 0.317, 0.1966, 0.317, 0.1966, 4.215e-08, 0.1966, 0.683, 0.1966, 1.0, 5.706e-06, 1.0, 3.675e-06, 0.683, 0.1966, 0.317, 0.1966, 0.683, 3.675e-06, 0.683, 1.686e-06, 0.317, 0.1966, 0.0, 0.1966, 0.317, 1.686e-06, 0.317, 0.0, 0.0, 0.7866, 0.683, 0.7866, 1.0, 0.5899, 1.0, 0.5899, 0.683, 0.7866, 0.317, 0.7866, 0.683, 0.5899, 0.683, 0.5899, 0.317, 0.7866, 0.0, 0.7866, 0.317, 0.5899, 0.317, 0.5899, 4.215e-08, 0.3933, 0.317, 0.3933, 0.0, 0.5899, 0.0, 0.5899, 0.317, 0.3933, 0.683, 0.3933, 0.317, 0.5899, 0.317, 0.5899, 0.683, 0.3933, 1.0, 0.3933, 0.683, 0.5899, 0.683, 0.5899, 1.0, 0.3933, 0.683, 0.3933, 1.0, 0.1966, 1.0, 0.1966, 0.683, 0.3933, 0.317, 0.3933, 0.683, 0.1966, 0.683, 0.1966, 0.317, 0.3933, 0.0, 0.3933, 0.317, 0.1966, 0.317, 0.1966, 4.215e-08, 0.1966, 0.683, 0.1966, 1.0, 5.706e-06, 1.0, 3.675e-06, 0.683, 0.1966, 0.317, 0.1966, 0.683, 3.675e-06, 0.683, 1.686e-06, 0.317, 0.1966, 0.0, 0.1966, 0.317, 1.686e-06, 0.317, 0.0, 0.0, 0.7866, 0.683, 0.7866, 1.0, 0.5899, 1.0, 0.5899, 0.683, 0.7866, 0.317, 0.7866, 0.683, 0.5899, 0.683, 0.5899, 0.317, 0.7866, 0.0, 0.7866, 0.317, 0.5899, 0.317, 0.5899, 4.215e-08, 0.3933, 0.317, 0.3933, 0.0, 0.5899, 0.0, 0.5899, 0.317, 0.3933, 0.683, 0.3933, 0.317, 0.5899, 0.317, 0.5899, 0.683, 0.3933, 1.0, 0.3933, 0.683, 0.5899, 0.683, 0.5899, 1.0, 0.3933, 0.683, 0.3933, 1.0, 0.1966, 1.0, 0.1966, 0.683, 0.3933, 0.317, 0.3933, 0.683, 0.1966, 0.683, 0.1966, 0.317, 0.3933, 0.0, 0.3933, 0.317, 0.1966, 0.317, 0.1966, 4.215e-08, 0.1966, 0.683, 0.1966, 1.0, 5.706e-06, 1.0, 3.675e-06, 0.683, 0.1966, 0.317, 0.1966, 0.683, 3.675e-06, 0.683, 1.686e-06, 0.317, 0.1966, 0.0, 0.1966, 0.317, 1.686e-06, 0.317, 0.0, 0.0, 0.7866, 0.683, 0.7866, 1.0, 0.5899, 1.0, 0.5899, 0.683, 0.7866, 0.317, 0.7866, 0.683, 0.5899, 0.683, 0.5899, 0.317, 0.7866, 0.0, 0.7866, 0.317, 0.5899, 0.317, 0.5899, 4.215e-08, 0.3933, 0.317, 0.3933, 0.0, 0.5899, 0.0, 0.5899, 0.317, 0.3933, 0.683, 0.3933, 0.317, 0.5899, 0.317, 0.5899, 0.683, 0.3933, 1.0, 0.3933, 0.683, 0.5899, 0.683, 0.5899, 1.0, 0.3933, 0.683, 0.3933, 1.0, 0.1966, 1.0, 0.1966, 0.683, 0.3933, 0.317, 0.3933, 0.683, 0.1966, 0.683, 0.1966, 0.317, 0.3933, 0.0, 0.3933, 0.317, 0.1966, 0.317, 0.1966, 4.215e-08, 0.1966, 0.683, 0.1966, 1.0, 5.706e-06, 1.0, 3.675e-06, 0.683, 0.1966, 0.317, 0.1966, 0.683, 3.675e-06, 0.683, 1.686e-06, 0.317, 0.1966, 0.0, 0.1966, 0.317, 1.686e-06, 0.317, 0.0, 0.0, 0.7866, 0.683, 0.7866, 1.0, 0.5899, 1.0, 0.5899, 0.683, 0.7866, 0.317, 0.7866, 0.683, 0.5899, 0.683, 0.5899, 0.317, 0.7866, 0.0, 0.7866, 0.317, 0.5899, 0.317, 0.5899, 4.215e-08, 0.3933, 0.317, 0.3933, 0.0, 0.5899, 0.0, 0.5899, 0.317, 0.3933, 0.683, 0.3933, 0.317, 0.5899, 0.317, 0.5899, 0.683, 0.3933, 1.0, 0.3933, 0.683, 0.5899, 0.683, 0.5899, 1.0, 0.3933, 0.683, 0.3933, 1.0, 0.1966, 1.0, 0.1966, 0.683, 0.3933, 0.317, 0.3933, 0.683, 0.1966, 0.683, 0.1966, 0.317, 0.3933, 0.0, 0.3933, 0.317, 0.1966, 0.317, 0.1966, 4.215e-08, 0.1966, 0.683, 0.1966, 1.0, 5.706e-06, 1.0, 3.675e-06, 0.683, 0.1966, 0.317, 0.1966, 0.683, 3.675e-06, 0.683, 1.686e-06, 0.317, 0.1966, 0.0, 0.1966, 0.317, 1.686e-06, 0.317, 0.0, 0.0, 0.7866, 0.683, 0.7866, 1.0, 0.5899, 1.0, 0.5899, 0.683, 0.7866, 0.317, 0.7866, 0.683, 0.5899, 0.683, 0.5899, 0.317, 0.7866, 0.0, 0.7866, 0.317, 0.5899, 0.317, 0.5899, 4.215e-08, 0.3933, 0.317, 0.3933, 0.0, 0.5899, 0.0, 0.5899, 0.317, 0.3933, 0.683, 0.3933, 0.317, 0.5899, 0.317, 0.5899, 0.683, 0.3933, 1.0, 0.3933, 0.683, 0.5899, 0.683, 0.5899, 1.0, 0.3933, 0.683, 0.3933, 1.0, 0.1966, 1.0, 0.1966, 0.683, 0.3933, 0.317, 0.3933, 0.683, 0.1966, 0.683, 0.1966, 0.317, 0.3933, 0.0, 0.3933, 0.317, 0.1966, 0.317, 0.1966, 4.215e-08, 0.1966, 0.683, 0.1966, 1.0, 5.706e-06, 1.0, 3.675e-06, 0.683, 0.1966, 0.317, 0.1966, 0.683, 3.675e-06, 0.683, 1.686e-06, 0.317, 0.1966, 0.0, 0.1966, 0.317, 1.686e-06, 0.317, 0.0, 0.0, 0.7866, 0.683, 0.7866, 1.0, 0.5899, 1.0, 0.5899, 0.683, 0.7866, 0.317, 0.7866, 0.683, 0.5899, 0.683, 0.5899, 0.317, 0.7866, 0.0, 0.7866, 0.317, 0.5899, 0.317, 0.5899, 4.215e-08, 0.3933, 0.317, 0.3933, 0.0, 0.5899, 0.0, 0.5899, 0.317, 0.3933, 0.683, 0.3933, 0.317, 0.5899, 0.317, 0.5899, 0.683, 0.3933, 1.0, 0.3933, 0.683, 0.5899, 0.683, 0.5899, 1.0, 0.3933, 0.683, 0.3933, 1.0, 0.1966, 1.0, 0.1966, 0.683, 0.3933, 0.317, 0.3933, 0.683, 0.1966, 0.683, 0.1966, 0.317, 0.3933, 0.0, 0.3933, 0.317, 0.1966, 0.317, 0.1966, 4.215e-08, 0.1966, 0.683, 0.1966, 1.0, 5.706e-06, 1.0, 3.675e-06, 0.683, 0.1966, 0.317, 0.1966, 0.683, 3.675e-06, 0.683, 1.686e-06, 0.317, 0.1966, 0.0, 0.1966, 0.317, 1.686e-06, 0.317, 0.0, 0.0, 0.7866, 0.683, 0.7866, 1.0, 0.5899, 1.0, 0.5899, 0.683, 0.7866, 0.317, 0.7866, 0.683, 0.5899, 0.683, 0.5899, 0.317, 0.7866, 0.0, 0.7866, 0.317, 0.5899, 0.317, 0.5899, 4.215e-08, 0.3933, 0.317, 0.3933, 0.0, 0.5899, 0.0, 0.5899, 0.317, 0.3933, 0.683, 0.3933, 0.317, 0.5899, 0.317, 0.5899, 0.683, 0.3933, 1.0, 0.3933, 0.683, 0.5899, 0.683, 0.5899, 1.0, 0.3933, 0.683, 0.3933, 1.0, 0.1966, 1.0, 0.1966, 0.683, 0.3933, 0.317, 0.3933, 0.683, 0.1966, 0.683, 0.1966, 0.317, 0.3933, 0.0, 0.3933, 0.317, 0.1966, 0.317, 0.1966, 4.215e-08, 0.1966, 0.683, 0.1966, 1.0, 5.706e-06, 1.0, 3.675e-06, 0.683, 0.1966, 0.317, 0.1966, 0.683, 3.675e-06, 0.683, 1.686e-06, 0.317, 0.1966, 0.0, 0.1966, 0.317, 1.686e-06, 0.317, 0.0, 0.0, 0.7866, 0.683, 0.7866, 1.0, 0.5899, 1.0, 0.5899, 0.683, 0.7866, 0.317, 0.7866, 0.683, 0.5899, 0.683, 0.5899, 0.317, 0.7866, 0.0, 0.7866, 0.317, 0.5899, 0.317, 0.5899, 4.215e-08, 0.3933, 0.317, 0.3933, 0.0, 0.5899, 0.0, 0.5899, 0.317, 0.3933, 0.683, 0.3933, 0.317, 0.5899, 0.317, 0.5899, 0.683, 0.3933, 1.0, 0.3933, 0.683, 0.5899, 0.683, 0.5899, 1.0, 0.3933, 0.683, 0.3933, 1.0, 0.1966, 1.0, 0.1966, 0.683, 0.3933, 0.317, 0.3933, 0.683, 0.1966, 0.683, 0.1966, 0.317, 0.3933, 0.0, 0.3933, 0.317, 0.1966, 0.317, 0.1966, 4.215e-08, 0.1966, 0.683, 0.1966, 1.0, 5.706e-06, 1.0, 3.675e-06, 0.683, 0.1966, 0.317, 0.1966, 0.683, 3.675e-06, 0.683, 1.686e-06, 0.317, 0.1966, 0.0, 0.1966, 0.317, 1.686e-06, 0.317, 0.0, 0.0, 0.7866, 0.683, 0.7866, 1.0, 0.5899, 1.0, 0.5899, 0.683, 0.7866, 0.317, 0.7866, 0.683, 0.5899, 0.683, 0.5899, 0.317, 0.7866, 0.0, 0.7866, 0.317, 0.5899, 0.317, 0.5899, 4.215e-08, 0.3933, 0.317, 0.3933, 0.0, 0.5899, 0.0, 0.5899, 0.317, 0.3933, 0.683, 0.3933, 0.317, 0.5899, 0.317, 0.5899, 0.683, 0.3933, 1.0, 0.3933, 0.683, 0.5899, 0.683, 0.5899, 1.0, 0.3933, 0.683, 0.3933, 1.0, 0.1966, 1.0, 0.1966, 0.683, 0.3933, 0.317, 0.3933, 0.683, 0.1966, 0.683, 0.1966, 0.317, 0.3933, 0.0, 0.3933, 0.317, 0.1966, 0.317, 0.1966, 4.215e-08, 0.1966, 0.683, 0.1966, 1.0, 5.706e-06, 1.0, 3.675e-06, 0.683, 0.1966, 0.317, 0.1966, 0.683, 3.675e-06, 0.683, 1.686e-06, 0.317, 0.1966, 0.0, 0.1966, 0.317, 1.686e-06, 0.317, 0.0, 0.0, 0.7866, 0.683, 0.7866, 1.0, 0.5899, 1.0, 0.5899, 0.683, 0.7866, 0.317, 0.7866, 0.683, 0.5899, 0.683, 0.5899, 0.317, 0.7866, 0.0, 0.7866, 0.317, 0.5899, 0.317, 0.5899, 4.215e-08, 0.3933, 0.317, 0.3933, 0.0, 0.5899, 0.0, 0.5899, 0.317, 0.3933, 0.683, 0.3933, 0.317, 0.5899, 0.317, 0.5899, 0.683, 0.3933, 1.0, 0.3933, 0.683, 0.5899, 0.683, 0.5899, 1.0, 0.3933, 0.683, 0.3933, 1.0, 0.1966, 1.0, 0.1966, 0.683, 0.3933, 0.317, 0.3933, 0.683, 0.1966, 0.683, 0.1966, 0.317, 0.3933, 0.0, 0.3933, 0.317, 0.1966, 0.317, 0.1966, 4.215e-08, 0.1966, 0.683, 0.1966, 1.0, 5.706e-06, 1.0, 3.675e-06, 0.683, 0.1966, 0.317, 0.1966, 0.683, 3.675e-06, 0.683, 1.686e-06, 0.317, 0.1966, 0.0, 0.1966, 0.317, 1.686e-06, 0.317, 0.0, 0.0, 0.7866, 0.683, 0.7866, 1.0, 0.5899, 1.0, 0.5899, 0.683, 0.7866, 0.317, 0.7866, 0.683, 0.5899, 0.683, 0.5899, 0.317, 0.7866, 0.0, 0.7866, 0.317, 0.5899, 0.317, 0.5899, 4.215e-08, 0.3933, 0.317, 0.3933, 0.0, 0.5899, 0.0, 0.5899, 0.317, 0.3933, 0.683, 0.3933, 0.317, 0.5899, 0.317, 0.5899, 0.683, 0.3933, 1.0, 0.3933, 0.683, 0.5899, 0.683, 0.5899, 1.0, 0.3933, 0.683, 0.3933, 1.0, 0.1966, 1.0, 0.1966, 0.683, 0.3933, 0.317, 0.3933, 0.683, 0.1966, 0.683, 0.1966, 0.317, 0.3933, 0.0, 0.3933, 0.317, 0.1966, 0.317, 0.1966, 4.215e-08, 0.1966, 0.683, 0.1966, 1.0, 5.706e-06, 1.0, 3.675e-06, 0.683, 0.1966, 0.317, 0.1966, 0.683, 3.675e-06, 0.683, 1.686e-06, 0.317, 0.1966, 0.0, 0.1966, 0.317, 1.686e-06, 0.317, 0.0, 0.0, 0.7866, 0.683, 0.7866, 1.0, 0.5899, 1.0, 0.5899, 0.683, 0.7866, 0.317, 0.7866, 0.683, 0.5899, 0.683, 0.5899, 0.317, 0.7866, 0.0, 0.7866, 0.317, 0.5899, 0.317, 0.5899, 4.215e-08, 0.3933, 0.317, 0.3933, 0.0, 0.5899, 0.0, 0.5899, 0.317, 0.3933, 0.683, 0.3933, 0.317, 0.5899, 0.317, 0.5899, 0.683, 0.3933, 1.0, 0.3933, 0.683, 0.5899, 0.683, 0.5899, 1.0, 0.3933, 0.683, 0.3933, 1.0, 0.1966, 1.0, 0.1966, 0.683, 0.3933, 0.317, 0.3933, 0.683, 0.1966, 0.683, 0.1966, 0.317, 0.3933, 0.0, 0.3933, 0.317, 0.1966, 0.317, 0.1966, 4.215e-08, 0.1966, 0.683, 0.1966, 1.0, 5.706e-06, 1.0, 3.675e-06, 0.683, 0.1966, 0.317, 0.1966, 0.683, 3.675e-06, 0.683, 1.686e-06, 0.317, 0.1966, 0.0, 0.1966, 0.317, 1.686e-06, 0.317, 0.0, 0.0, 0.7866, 0.683, 0.7866, 1.0, 0.5899, 1.0, 0.5899, 0.683, 0.7866, 0.317, 0.7866, 0.683, 0.5899, 0.683, 0.5899, 0.317, 0.7866, 0.0, 0.7866, 0.317, 0.5899, 0.317, 0.5899, 4.215e-08, 0.3933, 0.317, 0.3933, 0.0, 0.5899, 0.0, 0.5899, 0.317, 0.3933, 0.683, 0.3933, 0.317, 0.5899, 0.317, 0.5899, 0.683, 0.3933, 1.0, 0.3933, 0.683, 0.5899, 0.683, 0.5899, 1.0, 0.3933, 0.683, 0.3933, 1.0, 0.1966, 1.0, 0.1966, 0.683, 0.3933, 0.317, 0.3933, 0.683, 0.1966, 0.683, 0.1966, 0.317, 0.3933, 0.0, 0.3933, 0.317, 0.1966, 0.317, 0.1966, 4.215e-08, 0.1966, 0.683, 0.1966, 1.0, 5.706e-06, 1.0, 3.675e-06, 0.683, 0.1966, 0.317, 0.1966, 0.683, 3.675e-06, 0.683, 1.686e-06, 0.317, 0.1966, 0.0, 0.1966, 0.317, 1.686e-06, 0.317, 0.0, 0.0, 0.7866, 0.683, 0.7866, 1.0, 0.5899, 1.0, 0.5899, 0.683, 0.7866, 0.317, 0.7866, 0.683, 0.5899, 0.683, 0.5899, 0.317, 0.7866, 0.0, 0.7866, 0.317, 0.5899, 0.317, 0.5899, 4.215e-08, 0.3933, 0.317, 0.3933, 0.0, 0.5899, 0.0, 0.5899, 0.317, 0.3933, 0.683, 0.3933, 0.317, 0.5899, 0.317, 0.5899, 0.683, 0.3933, 1.0, 0.3933, 0.683, 0.5899, 0.683, 0.5899, 1.0, 0.3933, 0.683, 0.3933, 1.0, 0.1966, 1.0, 0.1966, 0.683, 0.3933, 0.317, 0.3933, 0.683, 0.1966, 0.683, 0.1966, 0.317, 0.3933, 0.0, 0.3933, 0.317, 0.1966, 0.317, 0.1966, 4.215e-08, 0.1966, 0.683, 0.1966, 1.0, 5.706e-06, 1.0, 3.675e-06, 0.683, 0.1966, 0.317, 0.1966, 0.683, 3.675e-06, 0.683, 1.686e-06, 0.317, 0.1966, 0.0, 0.1966, 0.317, 1.686e-06, 0.317, 0.0, 0.0, 0.7866, 0.683, 0.7866, 1.0, 0.5899, 1.0, 0.5899, 0.683, 0.7866, 0.317, 0.7866, 0.683, 0.5899, 0.683, 0.5899, 0.317, 0.7866, 0.0, 0.7866, 0.317, 0.5899, 0.317, 0.5899, 4.215e-08, 0.3933, 0.317, 0.3933, 0.0, 0.5899, 0.0, 0.5899, 0.317, 0.3933, 0.683, 0.3933, 0.317, 0.5899, 0.317, 0.5899, 0.683, 0.3933, 1.0, 0.3933, 0.683, 0.5899, 0.683, 0.5899, 1.0, 0.3933, 0.683, 0.3933, 1.0, 0.1966, 1.0, 0.1966, 0.683, 0.3933, 0.317, 0.3933, 0.683, 0.1966, 0.683, 0.1966, 0.317, 0.3933, 0.0, 0.3933, 0.317, 0.1966, 0.317, 0.1966, 4.215e-08, 0.1966, 0.683, 0.1966, 1.0, 5.706e-06, 1.0, 3.675e-06, 0.683, 0.1966, 0.317, 0.1966, 0.683, 3.675e-06, 0.683, 1.686e-06, 0.317, 0.1966, 0.0, 0.1966, 0.317, 1.686e-06, 0.317, 0.0, 0.0, 0.7866, 0.683, 0.7866, 1.0, 0.5899, 1.0, 0.5899, 0.683, 0.7866, 0.317, 0.7866, 0.683, 0.5899, 0.683, 0.5899, 0.317, 0.7866, 0.0, 0.7866, 0.317, 0.5899, 0.317, 0.5899, 4.215e-08, 0.3933, 0.317, 0.3933, 0.0, 0.5899, 0.0, 0.5899, 0.317, 0.3933, 0.683, 0.3933, 0.317, 0.5899, 0.317, 0.5899, 0.683, 0.3933, 1.0, 0.3933, 0.683, 0.5899, 0.683, 0.5899, 1.0, 0.3933, 0.683, 0.3933, 1.0, 0.1966, 1.0, 0.1966, 0.683, 0.3933, 0.317, 0.3933, 0.683, 0.1966, 0.683, 0.1966, 0.317, 0.3933, 0.0, 0.3933, 0.317, 0.1966, 0.317, 0.1966, 4.215e-08, 0.1966, 0.683, 0.1966, 1.0, 5.706e-06, 1.0, 3.675e-06, 0.683, 0.1966, 0.317, 0.1966, 0.683, 3.675e-06, 0.683, 1.686e-06, 0.317, 0.1966, 0.0, 0.1966, 0.317, 1.686e-06, 0.317, 0.0, 0.0, 0.7866, 0.683, 0.7866, 1.0, 0.5899, 1.0, 0.5899, 0.683, 0.7866, 0.317, 0.7866, 0.683, 0.5899, 0.683, 0.5899, 0.317, 0.7866, 0.0, 0.7866, 0.317, 0.5899, 0.317, 0.5899, 4.215e-08, 0.3933, 0.317, 0.3933, 0.0, 0.5899, 0.0, 0.5899, 0.317, 0.3933, 0.683, 0.3933, 0.317, 0.5899, 0.317, 0.5899, 0.683, 0.3933, 1.0, 0.3933, 0.683, 0.5899, 0.683, 0.5899, 1.0, 0.3933, 0.683, 0.3933, 1.0, 0.1966, 1.0, 0.1966, 0.683, 0.3933, 0.317, 0.3933, 0.683, 0.1966, 0.683, 0.1966, 0.317, 0.3933, 0.0, 0.3933, 0.317, 0.1966, 0.317, 0.1966, 4.215e-08, 0.1966, 0.683, 0.1966, 1.0, 5.706e-06, 1.0, 3.675e-06, 0.683, 0.1966, 0.317, 0.1966, 0.683, 3.675e-06, 0.683, 1.686e-06, 0.317, 0.1966, 0.0, 0.1966, 0.317, 1.686e-06, 0.317, 0.0, 0.0, 0.7866, 0.683, 0.7866, 1.0, 0.5899, 1.0, 0.5899, 0.683, 0.7866, 0.317, 0.7866, 0.683, 0.5899, 0.683, 0.5899, 0.317, 0.7866, 0.0, 0.7866, 0.317, 0.5899, 0.317, 0.5899, 4.215e-08, 0.3933, 0.317, 0.3933, 0.0, 0.5899, 0.0, 0.5899, 0.317, 0.3933, 0.683, 0.3933, 0.317, 0.5899, 0.317, 0.5899, 0.683, 0.3933, 1.0, 0.3933, 0.683, 0.5899, 0.683, 0.5899, 1.0, 0.3933, 0.683, 0.3933, 1.0, 0.1966, 1.0, 0.1966, 0.683, 0.3933, 0.317, 0.3933, 0.683, 0.1966, 0.683, 0.1966, 0.317, 0.3933, 0.0, 0.3933, 0.317, 0.1966, 0.317, 0.1966, 4.215e-08, 0.1966, 0.683, 0.1966, 1.0, 5.706e-06, 1.0, 3.675e-06, 0.683, 0.1966, 0.317, 0.1966, 0.683, 3.675e-06, 0.683, 1.686e-06, 0.317, 0.1966, 0.0, 0.1966, 0.317, 1.686e-06, 0.317, 0.0, 0.0, 0.7866, 0.683, 0.7866, 1.0, 0.5899, 1.0, 0.5899, 0.683, 0.7866, 0.317, 0.7866, 0.683, 0.5899, 0.683, 0.5899, 0.317, 0.7866, 0.0, 0.7866, 0.317, 0.5899, 0.317, 0.5899, 4.215e-08, 0.3933, 0.317, 0.3933, 0.0, 0.5899, 0.0, 0.5899, 0.317, 0.3933, 0.683, 0.3933, 0.317, 0.5899, 0.317, 0.5899, 0.683, 0.3933, 1.0, 0.3933, 0.683, 0.5899, 0.683, 0.5899, 1.0, 0.3933, 0.683, 0.3933, 1.0, 0.1966, 1.0, 0.1966, 0.683, 0.3933, 0.317, 0.3933, 0.683, 0.1966, 0.683, 0.1966, 0.317, 0.3933, 0.0, 0.3933, 0.317, 0.1966, 0.317, 0.1966, 4.215e-08, 0.1966, 0.683, 0.1966, 1.0, 5.706e-06, 1.0, 3.675e-06, 0.683, 0.1966, 0.317, 0.1966, 0.683, 3.675e-06, 0.683, 1.686e-06, 0.317, 0.1966, 0.0, 0.1966, 0.317, 1.686e-06, 0.317, 0.0, 0.0, 0.7866, 0.683, 0.7866, 1.0, 0.5899, 1.0, 0.5899, 0.683, 0.7866, 0.317, 0.7866, 0.683, 0.5899, 0.683, 0.5899, 0.317, 0.7866, 0.0, 0.7866, 0.317, 0.5899, 0.317, 0.5899, 4.215e-08, 0.3933, 0.317, 0.3933, 0.0, 0.5899, 0.0, 0.5899, 0.317, 0.3933, 0.683, 0.3933, 0.317, 0.5899, 0.317, 0.5899, 0.683, 0.3933, 1.0, 0.3933, 0.683, 0.5899, 0.683, 0.5899, 1.0, 0.3933, 0.683, 0.3933, 1.0, 0.1966, 1.0, 0.1966, 0.683, 0.3933, 0.317, 0.3933, 0.683, 0.1966, 0.683, 0.1966, 0.317, 0.3933, 0.0, 0.3933, 0.317, 0.1966, 0.317, 0.1966, 4.215e-08, 0.1966, 0.683, 0.1966, 1.0, 5.706e-06, 1.0, 3.675e-06, 0.683, 0.1966, 0.317, 0.1966, 0.683, 3.675e-06, 0.683, 1.686e-06, 0.317, 0.1966, 0.0, 0.1966, 0.317, 1.686e-06, 0.317, 0.0, 0.0, 0.7866, 0.683, 0.7866, 1.0, 0.5899, 1.0, 0.5899, 0.683, 0.7866, 0.317, 0.7866, 0.683, 0.5899, 0.683, 0.5899, 0.317, 0.7866, 0.0, 0.7866, 0.317, 0.5899, 0.317, 0.5899, 4.215e-08, 0.3933, 0.317, 0.3933, 0.0, 0.5899, 0.0, 0.5899, 0.317, 0.3933, 0.683, 0.3933, 0.317, 0.5899, 0.317, 0.5899, 0.683, 0.3933, 1.0, 0.3933, 0.683, 0.5899, 0.683, 0.5899, 1.0, 0.3933, 0.683, 0.3933, 1.0, 0.1966, 1.0, 0.1966, 0.683, 0.3933, 0.317, 0.3933, 0.683, 0.1966, 0.683, 0.1966, 0.317, 0.3933, 0.0, 0.3933, 0.317, 0.1966, 0.317, 0.1966, 4.215e-08, 0.1966, 0.683, 0.1966, 1.0, 5.706e-06, 1.0, 3.675e-06, 0.683, 0.1966, 0.317, 0.1966, 0.683, 3.675e-06, 0.683, 1.686e-06, 0.317, 0.1966, 0.0, 0.1966, 0.317, 1.686e-06, 0.317, 0.0, 0.0, 0.7866, 0.683, 0.7866, 1.0, 0.5899, 1.0, 0.5899, 0.683, 0.7866, 0.317, 0.7866, 0.683, 0.5899, 0.683, 0.5899, 0.317, 0.7866, 0.0, 0.7866, 0.317, 0.5899, 0.317, 0.5899, 4.215e-08, 0.3933, 0.317, 0.3933, 0.0, 0.5899, 0.0, 0.5899, 0.317, 0.3933, 0.683, 0.3933, 0.317, 0.5899, 0.317, 0.5899, 0.683, 0.3933, 1.0, 0.3933, 0.683, 0.5899, 0.683, 0.5899, 1.0, 0.3933, 0.683, 0.3933, 1.0, 0.1966, 1.0, 0.1966, 0.683, 0.3933, 0.317, 0.3933, 0.683, 0.1966, 0.683, 0.1966, 0.317, 0.3933, 0.0, 0.3933, 0.317, 0.1966, 0.317, 0.1966, 4.215e-08, 0.1966, 0.683, 0.1966, 1.0, 5.706e-06, 1.0, 3.675e-06, 0.683, 0.1966, 0.317, 0.1966, 0.683, 3.675e-06, 0.683, 1.686e-06, 0.317, 0.1966, 0.0, 0.1966, 0.317, 1.686e-06, 0.317, 0.0, 0.0, 0.7866, 0.683, 0.7866, 1.0, 0.5899, 1.0, 0.5899, 0.683, 0.7866, 0.317, 0.7866, 0.683, 0.5899, 0.683, 0.5899, 0.317, 0.7866, 0.0, 0.7866, 0.317, 0.5899, 0.317, 0.5899, 4.215e-08, 0.3933, 0.317, 0.3933, 0.0, 0.5899, 0.0, 0.5899, 0.317, 0.3933, 0.683, 0.3933, 0.317, 0.5899, 0.317, 0.5899, 0.683, 0.3933, 1.0, 0.3933, 0.683, 0.5899, 0.683, 0.5899, 1.0, 0.3933, 0.683, 0.3933, 1.0, 0.1966, 1.0, 0.1966, 0.683, 0.3933, 0.317, 0.3933, 0.683, 0.1966, 0.683, 0.1966, 0.317, 0.3933, 0.0, 0.3933, 0.317, 0.1966, 0.317, 0.1966, 4.215e-08, 0.1966, 0.683, 0.1966, 1.0, 5.706e-06, 1.0, 3.675e-06, 0.683, 0.1966, 0.317, 0.1966, 0.683, 3.675e-06, 0.683, 1.686e-06, 0.317, 0.1966, 0.0, 0.1966, 0.317, 1.686e-06, 0.317, 0.0, 0.0, 0.7866, 0.683, 0.7866, 1.0, 0.5899, 1.0, 0.5899, 0.683, 0.7866, 0.317, 0.7866, 0.683, 0.5899, 0.683, 0.5899, 0.317, 0.7866, 0.0, 0.7866, 0.317, 0.5899, 0.317, 0.5899, 4.215e-08, 0.3933, 0.317, 0.3933, 0.0, 0.5899, 0.0, 0.5899, 0.317, 0.3933, 0.683, 0.3933, 0.317, 0.5899, 0.317, 0.5899, 0.683, 0.3933, 1.0, 0.3933, 0.683, 0.5899, 0.683, 0.5899, 1.0, 0.3933, 0.683, 0.3933, 1.0, 0.1966, 1.0, 0.1966, 0.683, 0.3933, 0.317, 0.3933, 0.683, 0.1966, 0.683, 0.1966, 0.317, 0.3933, 0.0, 0.3933, 0.317, 0.1966, 0.317, 0.1966, 4.215e-08, 0.1966, 0.683, 0.1966, 1.0, 5.706e-06, 1.0, 3.675e-06, 0.683, 0.1966, 0.317, 0.1966, 0.683, 3.675e-06, 0.683, 1.686e-06, 0.317, 0.1966, 0.0, 0.1966, 0.317, 1.686e-06, 0.317, 0.0, 0.0, 0.7866, 0.683, 0.7866, 1.0, 0.5899, 1.0, 0.5899, 0.683, 0.7866, 0.317, 0.7866, 0.683, 0.5899, 0.683, 0.5899, 0.317, 0.7866, 0.0, 0.7866, 0.317, 0.5899, 0.317, 0.5899, 4.215e-08, 0.3933, 0.317, 0.3933, 0.0, 0.5899, 0.0, 0.5899, 0.317, 0.3933, 0.683, 0.3933, 0.317, 0.5899, 0.317, 0.5899, 0.683, 0.3933, 1.0, 0.3933, 0.683, 0.5899, 0.683, 0.5899, 1.0, 0.3933, 0.683, 0.3933, 1.0, 0.1966, 1.0, 0.1966, 0.683, 0.3933, 0.317, 0.3933, 0.683, 0.1966, 0.683, 0.1966, 0.317, 0.3933, 0.0, 0.3933, 0.317, 0.1966, 0.317, 0.1966, 4.215e-08, 0.1966, 0.683, 0.1966, 1.0, 5.706e-06, 1.0, 3.675e-06, 0.683, 0.1966, 0.317, 0.1966, 0.683, 3.675e-06, 0.683, 1.686e-06, 0.317, 0.1966, 0.0, 0.1966, 0.317, 1.686e-06, 0.317, 0.0, 0.0, 0.7866, 0.683, 0.7866, 1.0, 0.5899, 1.0, 0.5899, 0.683])
me_circle_001.use_remesh_preserve_volume = False
me_circle_001.use_remesh_preserve_attributes = False
me_circle_001.use_mirror_vertex_groups = False
me_circle_001.update()

# ---- objects
ob_spool = bpy.data.objects.new('Spool', me_cylinder)
ob_thread = bpy.data.objects.new('Thread', me_circle_001)

# ---- transforms, parenting, visibility, modifiers, constraints
ob_spool.location = (0.0, 0.0, 0.1519)
ob_spool.lineart.crease_threshold = 0.0
ob_thread.parent = ob_spool
ob_thread.matrix_parent_inverse = Matrix(((1.0, 0.0, 0.0, 0.0), (0.0, 1.0, 0.0, 0.0), (0.0, 0.0, 1.0, -0.1519), (0.0, 0.0, 0.0, 1.0)))
ob_thread.location = (0.0, 0.0, 0.06847)
ob_thread.scale = (0.06126, 0.06126, 0.06126)
ob_thread.lineart.crease_threshold = 0.0

# ---- collection membership
col_collection_1.objects.link(ob_spool)
col_collection_1.objects.link(ob_thread)

# ---- scene / render settings (as saved in the file)
scene.frame_start = 1; scene.frame_end = 250; scene.frame_set(1)
scene.render.engine = 'BLENDER_EEVEE_NEXT'
scene.render.resolution_percentage = 50
scene.render.dither_intensity = 0.0
scene.cycles.use_denoising = False
scene.cycles.samples = 10
scene.cycles.sampling_pattern = 'TABULATED_SOBOL'
scene.cycles.light_sampling_threshold = 0.0
scene.cycles.use_adaptive_sampling = False
scene.cycles.use_light_tree = False
scene.cycles.blur_glossy = 0.0
scene.cycles.pixel_filter_type = 'GAUSSIAN'
scene.cycles.sample_clamp_indirect = 0.0
scene.view_settings.view_transform = 'Standard'
bpy.context.view_layer.update()

# ---- added for rendering (the .blend has no active camera and no usable light): camera, sun
cam_auto = bpy.data.cameras.new('AutoCamera')
cam_auto.lens = 50.0
cam_auto.sensor_width = 36.0
cam_auto.clip_end = 1000.0
ob_auto_camera = bpy.data.objects.new('AutoCamera', cam_auto)
scene.collection.objects.link(ob_auto_camera)
ob_auto_camera.location = (0.321316, -0.385579, 0.408943)
ob_auto_camera.rotation_euler = (1.09748, -7.21219e-08, 0.694738)
scene.camera = ob_auto_camera
light_auto_sun = bpy.data.lights.new('AutoSun', 'SUN')
light_auto_sun.energy = 3.0
light_auto_sun.angle = 0.0523599
ob_auto_sun = bpy.data.objects.new('AutoSun', light_auto_sun)
scene.collection.objects.link(ob_auto_sun)
ob_auto_sun.rotation_euler = (0.872665, 0.174533, 0.523599)
bpy.context.view_layer.update()
